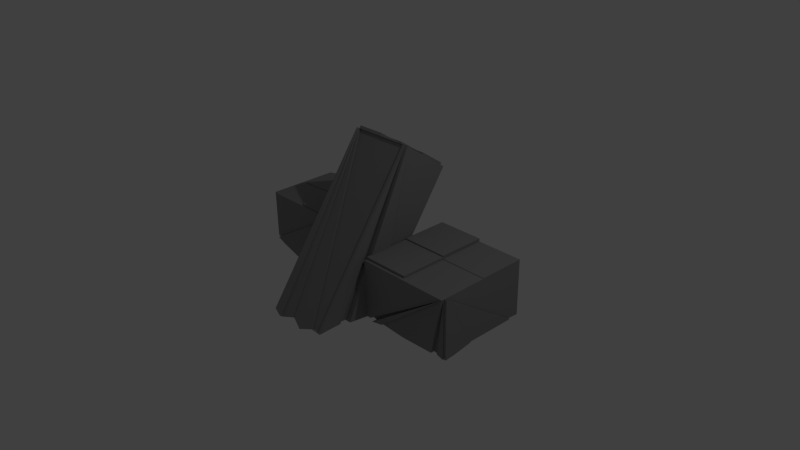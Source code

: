 # Source: caveentrance_1.blend  (saved by Blender 2.73.0; exported with 4.5.12 LTS)
import bpy
from mathutils import Matrix  # noqa: F401  (used for matrix-valued properties, if any)

bpy.ops.wm.read_factory_settings(use_empty=True)
scene = bpy.context.scene
scene.name = 'Scene'

# ---- collections
col_collection_1 = bpy.data.collections.new('Collection 1'); scene.collection.children.link(col_collection_1)

# ---- materials (node trees are filled in below, after node groups)
mat_stone = bpy.data.materials.new('Stone')
mat_stone.alpha_threshold = 0.0
mat_stone.use_transparent_shadow = False
mat_stone.diffuse_color = (0.281, 0.281, 0.281, 1.0)
mat_stone.roughness = 0.5
mat_stone.specular_intensity = 0.0
mat_stone.line_color = (0.0, 0.0, 0.0, 1.0)

# ---- material node trees

# ---- world
world_world = bpy.data.worlds.new('World'); scene.world = world_world
world_world.color = (0.05088, 0.05088, 0.05088)
world_world.use_sun_shadow = False
world_world.sun_shadow_jitter_overblur = 0.0
world_world.cycles.sampling_method = 'MANUAL'
world_world.cycles.sample_map_resolution = 256

# ---- cameras
cam_camera = bpy.data.cameras.new('Camera')
cam_camera.clip_end = 100.0
cam_camera.lens = 35.0
cam_camera.sensor_width = 32.0
cam_camera.sensor_height = 18.0
cam_camera.ortho_scale = 7.314
cam_camera.dof.focus_distance = 0.0
cam_camera.dof.aperture_fstop = 128.0

# ---- lights
light_lamp = bpy.data.lights.new('Lamp', 'POINT')
light_lamp.transmission_factor = 0.0
light_lamp.cutoff_distance = 30.0
light_lamp.energy = 100.0
light_lamp.shadow_buffer_clip_start = 1.001
light_lamp.shadow_soft_size = 0.1
light_lamp.shadow_maximum_resolution = 0.006
light_lamp.use_absolute_resolution = True
light_lamp.cycles.use_multiple_importance_sampling = False

# ---- meshes
me_cube_001 = bpy.data.meshes.new('Cube.001')
me_cube_001.from_pydata([(-1.024, -1.006, 1.05), (-1.024, 0.9939, 1.05), (-1.024, 0.9939, -0.4764), (-1.024, -0.8019, -0.8363), (-1.024, -1.006, -0.8789), (-1.024, 0.9473, -0.4867), (-1.024, 0.2346, -0.6346), (-1.024, -0.06562, -0.6985), (0.9762, -1.006, -0.877), (0.9762, -1.006, 1.05), (0.6819, -1.006, -0.8743), (-0.7092, -1.006, -0.92), (0.1872, -1.006, -0.9328), (0.1931, -1.006, -0.9333), (0.6354, -1.006, -0.8789), (-0.2111, -1.006, -0.8693), (-0.6938, -1.006, -0.9196), (-0.261, -1.006, -0.8733), (0.9762, 0.9939, 1.05), (0.9762, 0.9939, -0.4875), (0.6498, 0.9939, -0.486), (0.6354, 0.9939, -0.4879), (-0.7026, 0.9939, -0.4973), (-0.7092, 0.9939, -0.4981), (-0.261, 0.9939, -0.4909), (0.1955, 0.9939, -0.4948), (0.1872, 0.9939, -0.4941), (-0.2503, 0.9939, -0.4914), (0.9762, -0.3578, -0.7278), (0.9762, 0.9664, -0.495), (0.9762, -0.1038, -0.682), (0.9762, 0.7237, -0.5458), (0.1872, 0.9752, -0.4988), (-0.261, 0.9712, -0.4971), (-0.261, -0.04684, -0.7067), (-0.7092, 0.9805, -0.5011), (-0.7092, -0.0266, -0.7155), (0.1872, -0.1058, -0.6811), (0.6354, 0.9642, -0.494), (0.6354, -0.04853, -0.706), (1.123, -1.006, 1.05), (1.123, 0.9939, 1.05), (1.123, 0.9939, -0.4875), (1.123, 0.9664, -0.495), (1.198, -1.006, 1.05), (1.198, 0.9664, -0.495), (1.198, -0.1038, -0.682), (1.198, 0.7237, -0.5458), (1.079, -1.006, -0.877), (1.079, -1.006, 1.05), (1.079, -0.3578, -0.7278), (-1.024, -0.9479, 1.05), (0.9762, -0.9479, -0.877), (0.9762, -0.9479, 1.05), (0.6819, -0.9479, -0.8743), (-1.024, -1.131, 1.05), (-1.024, -1.131, -0.8789), (-0.7092, -1.131, -0.92), (-0.6938, -1.131, -0.9196), (-1.024, -1.063, 1.05), (-0.6938, -1.063, -0.9196), (-0.261, -1.063, -0.8733), (-1.024, -1.006, 1.05), (-1.024, 0.9939, 1.05), (-1.024, 0.9939, -0.4764), (-1.024, -0.8019, -0.8363), (-0.02377, 0.9939, 1.05), (-0.02377, -1.006, 1.05), (0.9762, -0.006139, 1.05), (-1.024, -0.006139, 1.05), (-0.02377, -0.006139, 1.05), (-1.024, -1.006, 1.081), (-0.02377, -1.006, 1.081), (-1.024, -0.006139, 1.081), (-0.02377, -0.006139, 1.081), (-1.024, 0.9939, 1.1), (-0.02377, 0.9939, 1.1), (-1.024, -0.00614, 1.1), (-0.02377, -0.00614, 1.1), (0.9762, 0.9939, 1.076), (-0.02377, 0.9939, 1.076), (0.9762, -0.00614, 1.076), (-0.02377, -0.00614, 1.076), (-1.024, 1.053, 1.05), (-1.024, 1.053, -0.4764), (0.9762, 1.053, 1.05), (-0.02377, 1.053, 1.05)], [], [(6, 7, 3), (3, 2, 5, 6), (0, 69, 1, 63, 62), (4, 0, 3), (26, 27, 24, 21), (21, 25, 26), (2, 20, 21, 24), (22, 23, 2), (24, 22, 2), (2, 18, 19, 20), (1, 66, 86, 83), (29, 9, 44, 45), (9, 28, 30), (18, 68, 9, 40, 41), (28, 9, 49, 50), (0, 17, 15), (14, 0, 15, 12), (10, 0, 14), (11, 16, 58, 57), (12, 13, 14), (16, 17, 61, 60), (9, 67, 0, 51, 53), (70, 68, 81, 82), (24, 27, 33), (27, 26, 32, 33), (5, 2, 23, 35), (3, 7, 36, 11), (11, 4, 3), (15, 34, 37, 12), (15, 17, 34), (38, 21, 20, 29), (20, 19, 29), (28, 8, 10), (14, 39, 28, 10), (39, 30, 28), (22, 33, 35, 23), (22, 24, 33), (36, 35, 33, 34), (34, 33, 32, 37), (6, 5, 35, 36), (36, 7, 6), (16, 36, 34, 17), (16, 11, 36), (25, 21, 38, 32), (26, 25, 32), (37, 32, 38, 39), (31, 30, 39, 38), (38, 29, 31), (13, 37, 39, 14), (13, 12, 37), (42, 41, 40, 43), (9, 29, 43, 40), (29, 19, 42, 43), (19, 18, 41, 42), (46, 47, 45, 44), (30, 31, 47, 46), (9, 30, 46, 44), (31, 29, 45, 47), (49, 48, 50), (8, 28, 50, 48), (9, 8, 48, 49), (51, 54, 52, 53), (0, 10, 54, 51), (10, 8, 52, 54), (8, 9, 53, 52), (55, 56, 57, 58), (16, 0, 55, 58), (0, 4, 56, 55), (4, 11, 57, 56), (59, 60, 61), (0, 16, 60, 59), (17, 0, 59, 61), (62, 63, 64, 65), (1, 2, 64, 63), (2, 3, 65, 64), (3, 0, 62, 65), (69, 70, 78, 77), (70, 69, 73, 74), (67, 9, 68, 70), (71, 72, 74, 73), (67, 70, 74, 72), (69, 0, 71, 73), (0, 67, 72, 71), (77, 78, 76, 75), (70, 66, 76, 78), (66, 1, 75, 76), (1, 69, 77, 75), (82, 81, 79, 80), (66, 70, 82, 80), (68, 18, 79, 81), (18, 66, 80, 79), (84, 83, 86, 85), (2, 1, 83, 84), (18, 2, 84, 85), (66, 18, 85, 86)])
me_cube_001.materials.append(mat_stone)
me_cube_001.use_remesh_preserve_volume = False
me_cube_001.use_remesh_preserve_attributes = False
me_cube_001.use_mirror_vertex_groups = False
me_cube_001.update()
me_cube_002 = bpy.data.meshes.new('Cube.002')
me_cube_002.from_pydata([(-1.012, -0.9594, -0.3272), (-1.012, -0.9594, 0.8765), (-1.012, 1.041, 0.8765), (-1.012, -0.6988, -0.3587), (-1.012, 1.041, -0.3482), (-1.012, 0.9201, -0.3476), (-1.012, -0.5704, -0.351), (-1.012, 0.7917, -0.3484), (-1.012, 0.04641, -0.2829), (-1.012, 0.1748, -0.2892), (0.9882, -0.9594, 0.8765), (-0.8817, -0.9594, -0.3215), (0.8472, -0.9594, -0.3211), (0.9882, -0.9594, -0.3643), (0.752, -0.9594, -0.3055), (-0.7865, -0.9594, -0.3427), (-0.6094, -0.9594, -0.3092), (0.2075, -0.9594, -0.3356), (0.3027, -0.9594, -0.3637), (0.4797, -0.9594, -0.3662), (0.5749, -0.9594, -0.3447), (-0.5142, -0.9594, -0.2903), (-0.3371, -0.9594, -0.3417), (-0.2419, -0.9594, -0.3463), (-0.06481, -0.9594, -0.3235), (0.03038, -0.9594, -0.3268), (0.9882, 1.041, 0.8765), (0.9882, 1.041, -0.3039), (0.9382, 1.041, -0.2958), (-0.9678, 1.041, -0.3454), (-0.7865, 1.041, -0.3393), (0.03038, 1.041, -0.2879), (-0.1509, 1.041, -0.3241), (-0.2419, 1.041, -0.2987), (0.8472, 1.041, -0.281), (0.6659, 1.041, -0.3104), (0.5749, 1.041, -0.3314), (0.3936, 1.041, -0.3162), (0.3027, 1.041, -0.2961), (-0.4232, 1.041, -0.2868), (0.1213, 1.041, -0.2862), (-0.6955, 1.041, -0.3248), (-0.5142, 1.041, -0.3026), (0.9882, 0.7917, -0.2876), (0.9882, -0.6988, -0.3417), (0.9882, -0.313, -0.282), (0.9882, 0.04641, -0.285), (0.9882, 0.4322, -0.3068), (0.3027, -0.6988, -0.3548), (0.5749, 0.04641, -0.3055), (0.5749, -0.6988, -0.3587), (0.3027, 0.04641, -0.276), (0.8472, 0.04641, -0.3047), (0.03038, -0.6988, -0.3414), (0.5749, 0.7917, -0.309), (0.8472, -0.6988, -0.2985), (0.8472, 0.7917, -0.2649), (0.03038, 0.04641, -0.3732), (0.3027, 0.7917, -0.2861), (-0.2419, -0.6988, -0.3765), (-0.2419, 0.04641, -0.2817), (0.03038, 0.7917, -0.2713), (-0.5142, -0.6988, -0.2973), (-0.5142, 0.04641, -0.3492), (-0.2419, 0.7917, -0.3255), (-0.7865, -0.6988, -0.3489), (-0.7865, 0.04641, -0.3042), (-0.5142, 0.7917, -0.3076), (-0.7865, 0.7917, -0.3409), (-0.01183, 1.041, 0.8765), (0.9882, 0.04061, 0.8765), (-0.01183, -0.9594, 0.8765), (-1.012, 0.04061, 0.8765), (-0.01183, 0.04061, 0.8765), (0.9882, 1.041, 0.8876), (-0.01183, 1.041, 0.8876), (0.9882, 0.04061, 0.8876), (-0.01183, 0.04061, 0.8876), (-1.012, -0.9594, 0.9241), (-0.01183, -0.9594, 0.9241), (-1.012, 0.04061, 0.9241), (-0.01183, 0.04061, 0.9241), (-1.012, 1.041, 0.9523), (-0.01183, 1.041, 0.9523), (-1.012, 0.04061, 0.9523), (-0.01183, 0.04061, 0.9523), (1.026, -0.9594, 0.8765), (1.026, 0.7917, -0.2876), (1.026, -0.313, -0.282), (1.026, 0.04641, -0.285), (1.043, -0.9594, 0.8765), (1.043, -0.9594, -0.3643), (1.043, -0.6988, -0.3417), (1.043, -0.313, -0.282), (0.9882, -1.07, 0.8765), (-0.7865, -1.07, -0.3427), (-0.6094, -1.07, -0.3092), (-0.5142, -1.07, -0.2903), (-1.012, -1.023, -0.3272), (-1.012, -1.023, 0.8765), (0.9882, -1.023, 0.8765), (-0.8817, -1.023, -0.3215), (-0.01183, -1.023, 0.8765), (0.9882, -0.9847, 0.8765), (0.8472, -0.9847, -0.3211), (0.9882, -0.9847, -0.3643), (0.9882, -1.038, 0.8765), (0.752, -1.038, -0.3055), (-0.5142, -1.038, -0.2903), (0.03038, -1.038, -0.3268), (-1.012, 1.041, 0.8765), (0.8472, 1.041, -0.281), (-0.4232, 1.041, -0.2868), (0.1213, 1.041, -0.2862), (-1.012, 1.105, 0.8765), (-0.9678, 1.105, -0.3454), (-0.7865, 1.105, -0.3393), (-0.6955, 1.105, -0.3248), (-1.012, 1.049, 0.8765), (-0.4232, 1.049, -0.2868), (-0.6955, 1.049, -0.3248), (-0.5142, 1.049, -0.3026)], [], [(2, 9, 8), (2, 5, 7, 9), (6, 3, 2, 8), (2, 4, 5), (0, 1, 72, 2, 3), (39, 2, 110, 112), (34, 35, 38, 40), (2, 39, 119, 118), (30, 29, 115, 116), (31, 33, 39), (35, 36, 37, 38), (2, 27, 28, 34), (40, 31, 39), (29, 4, 2), (31, 32, 33), (2, 69, 26, 27), (43, 10, 86, 87), (46, 47, 43), (45, 10, 90, 93), (27, 26, 70, 10, 43), (21, 25, 109, 108), (17, 20, 14, 25), (21, 24, 25), (16, 21, 97, 96), (21, 22, 23, 24), (17, 18, 19, 20), (10, 11, 15), (14, 12, 10), (10, 12, 104, 103), (71, 1, 99, 102), (73, 72, 80, 81), (48, 51, 49, 50), (65, 66, 63, 62), (59, 60, 57, 53), (28, 43, 56, 34), (28, 27, 43), (41, 67, 68, 30), (41, 42, 67), (32, 61, 64, 33), (32, 31, 61), (37, 54, 58, 38), (37, 36, 54), (45, 44, 55, 52), (52, 46, 45), (53, 57, 51, 48), (17, 25, 53, 48), (18, 17, 48), (19, 48, 50, 20), (19, 18, 48), (6, 8, 66, 65), (65, 3, 6), (11, 0, 3, 65), (15, 11, 65), (16, 15, 65, 62), (21, 16, 62), (62, 63, 60, 59), (22, 21, 62, 59), (23, 22, 59), (24, 23, 59, 53), (25, 24, 53), (35, 56, 54, 36), (35, 34, 56), (49, 54, 56, 52), (47, 46, 52, 56), (56, 43, 47), (29, 30, 5, 4), (68, 7, 5, 30), (9, 7, 68, 66), (66, 8, 9), (66, 68, 67, 63), (39, 64, 67, 42), (39, 33, 64), (63, 67, 64, 60), (60, 64, 61, 57), (40, 58, 61, 31), (40, 38, 58), (57, 61, 58, 51), (51, 58, 54, 49), (50, 49, 52, 55), (14, 50, 55, 12), (14, 20, 50), (13, 12, 55, 44), (70, 73, 71, 10), (73, 70, 76, 77), (72, 73, 85, 84), (74, 75, 77, 76), (69, 73, 77, 75), (70, 26, 74, 76), (26, 69, 75, 74), (81, 80, 78, 79), (71, 73, 81, 79), (72, 1, 78, 80), (1, 71, 79, 78), (83, 82, 84, 85), (73, 69, 83, 85), (69, 2, 82, 83), (2, 72, 84, 82), (88, 89, 87, 86), (10, 45, 88, 86), (46, 43, 87, 89), (45, 46, 89, 88), (90, 91, 92, 93), (13, 44, 92, 91), (44, 45, 93, 92), (10, 13, 91, 90), (94, 95, 96, 97), (21, 10, 94, 97), (10, 15, 95, 94), (15, 16, 96, 95), (98, 101, 100, 102, 99), (1, 0, 98, 99), (11, 10, 100, 101), (0, 11, 101, 98), (10, 71, 102, 100), (104, 105, 103), (13, 10, 103, 105), (12, 13, 105, 104), (108, 109, 107, 106), (14, 10, 106, 107), (10, 21, 108, 106), (25, 14, 107, 109), (111, 113, 112, 110), (34, 40, 113, 111), (2, 34, 111, 110), (40, 39, 112, 113), (116, 115, 114, 117), (29, 2, 114, 115), (41, 30, 116, 117), (2, 41, 117, 114), (119, 121, 120, 118), (39, 42, 121, 119), (42, 41, 120, 121), (41, 2, 118, 120)])
me_cube_002.materials.append(mat_stone)
me_cube_002.use_remesh_preserve_volume = False
me_cube_002.use_remesh_preserve_attributes = False
me_cube_002.use_mirror_vertex_groups = False
me_cube_002.update()
me_cube_004 = bpy.data.meshes.new('Cube.004')
me_cube_004.from_pydata([(-1.049, -1.059, 0.8071), (-1.049, 0.6859, 0.8071), (-1.049, 0.05597, 0.1395), (-1.049, -1.059, -0.3785), (-1.049, -0.8221, -0.369), (-1.049, -0.9724, -0.4454), (-1.049, -0.09432, 0.02184), (0.9506, -1.059, 0.8071), (0.9506, -1.059, -1.013), (-0.8152, -1.059, -0.4816), (0.8205, -1.059, -0.9895), (0.1472, -1.059, -0.9501), (0.1789, -1.059, -0.9704), (0.468, -1.059, -0.9452), (-0.7835, -1.059, -0.5095), (0.7888, -1.059, -0.9808), (-0.4944, -1.059, -0.6156), (0.4997, -1.059, -0.96), (-0.1419, -1.059, -0.831), (-0.1736, -1.059, -0.8082), (-0.4627, -1.059, -0.6426), (0.9506, 0.941, 0.8071), (-0.7954, 0.941, 0.8071), (-0.9684, 0.7837, 0.8071), (0.9506, 0.941, -0.6997), (0.9506, 0.7837, -0.7889), (0.9506, -0.9724, -1.015), (0.9506, 0.2618, -0.943), (0.9506, -0.6163, -1.011), (0.9506, -0.09432, -1.006), (0.8779, 0.941, -0.6637), (-0.7835, 0.941, 0.7919), (0.1789, 0.941, 0.008964), (-0.08446, 0.941, 0.1147), (-0.1419, 0.941, 0.1915), (0.8205, 0.941, -0.6242), (-0.4627, 0.941, 0.5443), (-0.7261, 0.941, 0.7228), (-0.4053, 0.941, 0.4699), (0.5571, 0.941, -0.3961), (0.4997, 0.941, -0.3219), (0.2363, 0.941, -0.04932), (-0.7835, -0.9724, -0.5624), (-0.7835, -0.09432, -0.1165), (-0.4627, -0.09432, -0.3907), (-0.4627, -0.9724, -0.6801), (-0.4627, 0.7837, 0.3533), (-0.7835, 0.7837, 0.5707), (-0.1419, -0.09432, -0.6292), (-0.1419, 0.7837, 0.01418), (-0.1419, -0.9724, -0.8639), (0.1789, -0.09432, -0.7997), (0.1789, 0.7837, -0.1146), (0.1789, -0.9724, -0.996), (0.4997, -0.09432, -0.9106), (0.4997, 0.7837, -0.4466), (0.4997, -0.9724, -0.968), (0.8205, -0.09432, -0.9836), (0.8205, 0.7837, -0.7244), (0.8205, -0.9724, -0.9911), (-0.0494, 0.8134, 0.8071), (-0.0494, -1.059, 0.8071), (-1.049, -0.1866, 0.8071), (0.9506, -0.05905, 0.8071), (-0.0494, -0.1228, 0.8071), (0.9506, -1.059, 0.8596), (-0.0494, -1.059, 0.8596), (0.9506, -0.05905, 0.8596), (-0.0494, -0.1228, 0.8596), (0.9506, 0.941, 0.8858), (-0.0494, 0.8134, 0.8858), (0.9506, -0.05905, 0.8858), (-0.0494, -0.1228, 0.8858), (-1.049, 0.6859, 0.8246), (-0.0494, 0.8134, 0.8246), (-1.049, -0.1866, 0.8246), (-0.0494, -0.1228, 0.8246), (-1.049, -1.13, -0.3785), (0.9506, -1.13, 0.8071), (0.9506, -1.13, -1.013), (-0.8152, -1.13, -0.4816), (-1.049, -1.089, 0.8071), (-1.049, -1.089, -0.3785), (0.9506, -1.089, 0.8071), (-0.0494, -1.089, 0.8071), (-1.145, -1.059, 0.8071), (-1.145, 0.6859, 0.8071), (-1.145, 0.05597, 0.1395), (-1.145, -1.059, -0.3785), (-1.145, -0.1866, 0.8071), (0.9506, 1.032, 0.8071), (-0.7835, 1.032, 0.7919), (-0.4627, 1.032, 0.5443), (-0.7261, 1.032, 0.7228), (0.9506, 1.018, 0.8071), (0.1789, 1.018, 0.008964), (-0.4627, 1.018, 0.5443), (-0.4053, 1.018, 0.4699), (0.9506, 0.9839, 0.8071), (0.8205, 0.9839, -0.6242), (0.4997, 0.9839, -0.3219), (0.2363, 0.9839, -0.04932), (0.9506, 0.9954, 0.8071), (0.9506, 0.9954, -0.6997), (0.8779, 0.9954, -0.6637), (0.8205, 0.9954, -0.6242)], [], [(2, 6, 4, 3), (4, 5, 3), (0, 62, 89, 85), (21, 35, 99, 98), (32, 38, 97, 95), (41, 32, 21), (35, 39, 40), (36, 37, 93, 92), (32, 34, 38), (35, 21, 102, 105), (31, 22, 21), (32, 33, 34), (28, 29, 27), (27, 25, 26, 28), (25, 24, 8, 26), (24, 21, 63, 7, 8), (16, 20, 19, 15), (18, 13, 15, 19), (18, 11, 13), (13, 17, 15), (15, 10, 14, 16), (10, 8, 9, 14), (11, 12, 13), (9, 8, 79, 80), (61, 0, 81, 84), (22, 23, 1, 60, 21), (64, 61, 66, 68), (4, 6, 43, 42), (42, 5, 4), (53, 51, 54, 56), (28, 26, 59, 57), (57, 29, 28), (36, 38, 46), (34, 49, 46, 38), (40, 55, 52, 41), (32, 41, 52), (30, 24, 25, 58), (35, 30, 58), (22, 31, 47, 23), (45, 44, 48, 50), (9, 5, 42, 14), (9, 3, 5), (50, 48, 51, 53), (11, 50, 53, 12), (11, 18, 50), (13, 53, 56, 17), (13, 12, 53), (56, 54, 57, 59), (15, 56, 59, 10), (15, 17, 56), (8, 10, 59, 26), (31, 37, 47), (36, 46, 47, 37), (43, 47, 46, 44), (44, 46, 49, 48), (33, 32, 52, 49), (34, 33, 49), (48, 49, 52, 51), (51, 52, 55, 54), (39, 35, 58, 55), (40, 39, 55), (54, 55, 58, 57), (27, 29, 57, 58), (58, 25, 27), (2, 1, 47, 43), (1, 23, 47), (43, 6, 2), (42, 43, 44, 45), (16, 42, 45, 20), (16, 14, 42), (19, 45, 50, 18), (19, 20, 45), (60, 64, 72, 70), (64, 60, 74, 76), (62, 0, 61, 64), (68, 66, 65, 67), (63, 64, 68, 67), (7, 63, 67, 65), (61, 7, 65, 66), (70, 72, 71, 69), (64, 63, 71, 72), (63, 21, 69, 71), (21, 60, 70, 69), (73, 75, 76, 74), (62, 64, 76, 75), (60, 1, 73, 74), (1, 62, 75, 73), (79, 78, 77, 80), (7, 3, 77, 78), (8, 7, 78, 79), (3, 9, 80, 77), (83, 84, 81, 82), (3, 7, 83, 82), (0, 3, 82, 81), (7, 61, 84, 83), (85, 89, 86, 87, 88), (62, 1, 86, 89), (3, 0, 85, 88), (1, 2, 87, 86), (2, 3, 88, 87), (92, 93, 91, 90), (37, 31, 91, 93), (31, 21, 90, 91), (21, 36, 92, 90), (95, 97, 96, 94), (36, 21, 94, 96), (38, 36, 96, 97), (21, 32, 95, 94), (98, 99, 100, 101), (35, 40, 100, 99), (41, 21, 98, 101), (40, 41, 101, 100), (102, 103, 104, 105), (30, 35, 105, 104), (24, 30, 104, 103), (21, 24, 103, 102)])
me_cube_004.materials.append(mat_stone)
me_cube_004.use_remesh_preserve_volume = False
me_cube_004.use_remesh_preserve_attributes = False
me_cube_004.use_mirror_vertex_groups = False
me_cube_004.update()

# ---- objects
ob_lamp = bpy.data.objects.new('Lamp', light_lamp)
ob_camera = bpy.data.objects.new('Camera', cam_camera)
ob_cube = bpy.data.objects.new('Cube', me_cube_001)
ob_cube_001 = bpy.data.objects.new('Cube.001', me_cube_002)
ob_cube_002 = bpy.data.objects.new('Cube.002', me_cube_004)

# ---- transforms, parenting, visibility, modifiers, constraints
ob_lamp.location = (4.076, 1.005, 5.904)
ob_lamp.rotation_euler = (0.6503, 0.05522, 1.866)
ob_lamp.lock_rotations_4d = False
ob_lamp.empty_display_type = 'ARROWS'
ob_lamp.color = (0.0, 0.0, 0.0, 0.0)
ob_lamp.lineart.crease_threshold = 0.0
ob_camera.location = (7.481, -6.508, 5.344)
ob_camera.rotation_euler = (1.109, 0.01082, 0.8149)
ob_camera.lock_rotations_4d = False
ob_camera.empty_display_type = 'ARROWS'
ob_camera.color = (0.0, 0.0, 0.0, 0.0)
ob_camera.display_type = 'WIRE'
ob_camera.lineart.crease_threshold = 0.0
ob_cube.location = (-0.07426, -0.2206, 0.1851)
ob_cube.rotation_euler = (-0.614, -0.0, 0.0)
ob_cube.scale = (0.3966, 0.3966, 1.296)
ob_cube.lineart.crease_threshold = 0.0
ob_cube_001.location = (1.047, 0.1793, -0.3249)
ob_cube_001.scale = (0.6528, 0.6528, 0.6528)
ob_cube_001.lineart.crease_threshold = 0.0
ob_cube_002.location = (-0.9879, 0.2618, 0.01203)
ob_cube_002.scale = (0.5541, 0.5541, 0.5541)
ob_cube_002.lineart.crease_threshold = 0.0

# ---- collection membership
col_collection_1.objects.link(ob_lamp)
col_collection_1.objects.link(ob_camera)
col_collection_1.objects.link(ob_cube)
col_collection_1.objects.link(ob_cube_001)
col_collection_1.objects.link(ob_cube_002)

# ---- scene / render settings (as saved in the file)
scene.camera = ob_camera
scene.frame_start = 1; scene.frame_end = 250; scene.frame_set(1)
scene.render.engine = 'BLENDER_EEVEE_NEXT'
scene.render.resolution_percentage = 50
scene.render.dither_intensity = 0.0
scene.cycles.use_denoising = False
scene.cycles.samples = 10
scene.cycles.sampling_pattern = 'TABULATED_SOBOL'
scene.cycles.light_sampling_threshold = 0.0
scene.cycles.use_adaptive_sampling = False
scene.cycles.use_light_tree = False
scene.cycles.blur_glossy = 0.0
scene.cycles.pixel_filter_type = 'GAUSSIAN'
scene.cycles.sample_clamp_indirect = 0.0
scene.view_settings.view_transform = 'Standard'
bpy.context.view_layer.update()
